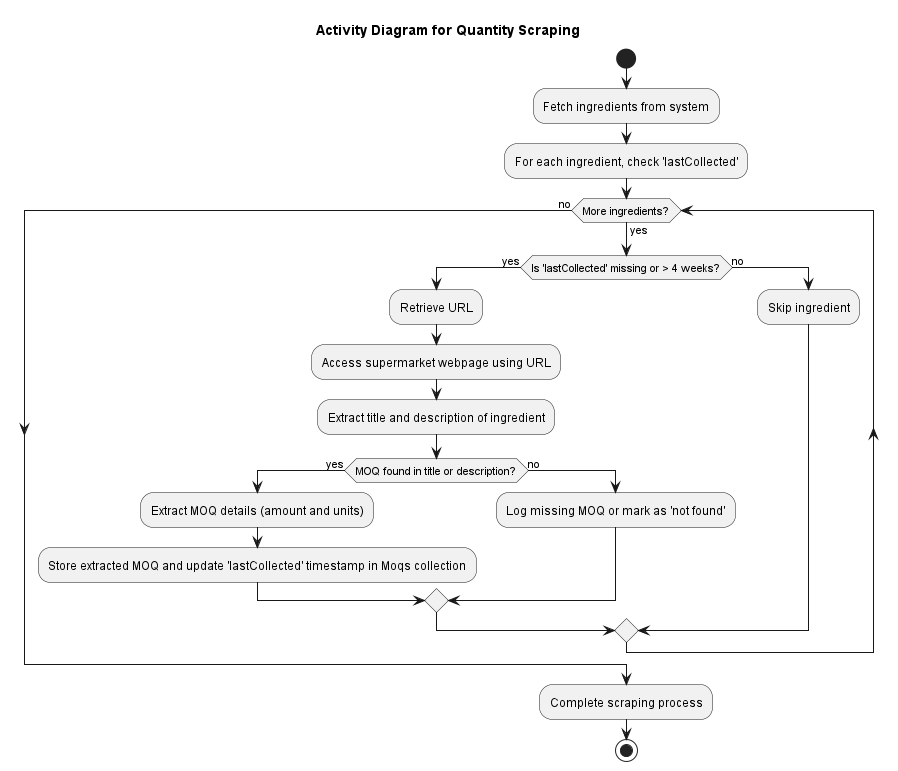

The diagram above was rendered by PlantUML. Its source (embedded in the PNG):
@startuml
Title Activity Diagram for Quantity Scraping
start
:Fetch ingredients from system;
:For each ingredient, check 'lastCollected';
while (More ingredients?) is (yes)
  if (Is 'lastCollected' missing or > 4 weeks?) then (yes)
    :Retrieve URL;
    :Access supermarket webpage using URL;
    :Extract title and description of ingredient;
    if (MOQ found in title or description?) then (yes)
      :Extract MOQ details (amount and units);
      :Store extracted MOQ and update 'lastCollected' timestamp in Moqs collection;
    else (no)
      :Log missing MOQ or mark as 'not found';
    endif
  else (no)
    :Skip ingredient;
  endif
endwhile (no)
:Complete scraping process;
stop
@enduml